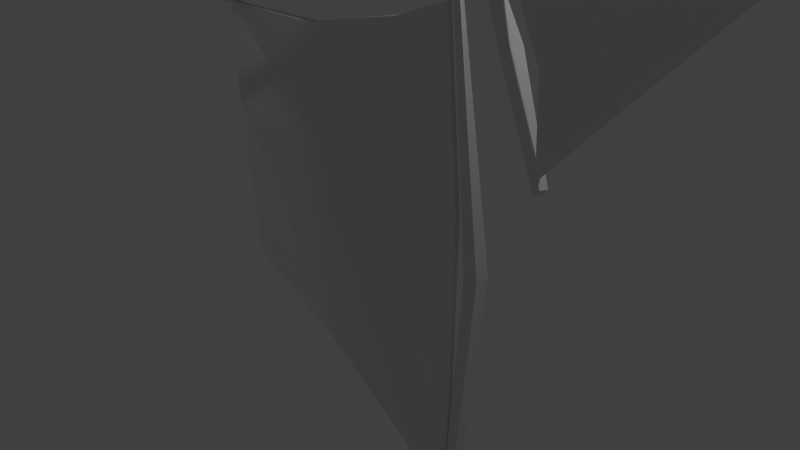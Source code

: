 # Source: windmill.blend  (saved by Blender 2.76.0; exported with 4.5.12 LTS)
import bpy
from mathutils import Matrix  # noqa: F401  (used for matrix-valued properties, if any)

bpy.ops.wm.read_factory_settings(use_empty=True)
scene = bpy.context.scene
scene.name = 'Scene'

# ---- collections
col_collection_1 = bpy.data.collections.new('Collection 1'); scene.collection.children.link(col_collection_1)

# ---- materials (node trees are filled in below, after node groups)
mat_material = bpy.data.materials.new('Material')
mat_material.alpha_threshold = 0.0
mat_material.use_transparent_shadow = False
mat_material.roughness = 0.5
mat_material.line_color = (0.0, 0.0, 0.0, 1.0)
mat_material_001 = bpy.data.materials.new('Material.001')
mat_material_001.alpha_threshold = 0.0
mat_material_001.use_transparent_shadow = False
mat_material_001.roughness = 0.5

# ---- material node trees

# ---- world
world_world = bpy.data.worlds.new('World'); scene.world = world_world
world_world.color = (0.05088, 0.05088, 0.05088)
world_world.use_sun_shadow = False
world_world.sun_shadow_jitter_overblur = 0.0
world_world.cycles.sampling_method = 'MANUAL'
world_world.cycles.sample_map_resolution = 256

# ---- cameras
cam_camera = bpy.data.cameras.new('Camera')
cam_camera.clip_end = 100.0
cam_camera.lens = 35.0
cam_camera.sensor_width = 32.0
cam_camera.sensor_height = 18.0
cam_camera.ortho_scale = 7.314
cam_camera.dof.focus_distance = 0.0
cam_camera.dof.aperture_fstop = 128.0

# ---- lights
light_lamp = bpy.data.lights.new('Lamp', 'POINT')
light_lamp.transmission_factor = 0.0
light_lamp.cutoff_distance = 30.0
light_lamp.energy = 100.0
light_lamp.shadow_buffer_clip_start = 1.001
light_lamp.shadow_soft_size = 0.1
light_lamp.shadow_maximum_resolution = 0.006
light_lamp.use_absolute_resolution = True
light_lamp.cycles.use_multiple_importance_sampling = False

# ---- meshes
me_cube = bpy.data.meshes.new('Cube')
me_cube.from_pydata([(3.472, -16.57, 0.8144), (3.407, -16.46, 0.7898), (3.495, -15.37, 0.8108), (3.429, -15.25, 0.7862), (1.704, -1.39, 1.45), (1.665, -1.321, 1.435), (1.718, -0.6539, 1.448), (1.678, -0.5851, 1.433), (2.454, -5.002, 1.076), (2.569, -5.202, 1.12), (2.414, -7.141, 1.083), (2.529, -7.341, 1.126), (6.95, -12.86, 2.96), (1.407, -1.151, 1.333), (6.96, -11.14, 2.964), (1.428, -0.3609, 1.332), (6.868, -12.86, 2.993), (1.374, -0.954, 1.35), (6.878, -11.15, 2.996), (1.394, -0.1635, 1.349), (4.118, -4.506, 2.184), (4.135, -1.736, 2.189), (4.002, -1.751, 2.241), (3.985, -4.52, 2.236), (6.902, -11.34, 2.957), (6.897, -12.26, 2.955), (5.517, -21.59, 1.576), (5.529, -19.6, 1.58), (1.796, -1.013, 1.425), (1.79, -1.961, 1.423), (3.396, -16.1, 0.8332), (3.401, -15.36, 0.8346), (6.518, -11.19, 2.591), (6.506, -13.18, 2.587), (2.369, -2.27, 1.318), (2.357, -4.257, 1.314), (6.004, -14.75, 2.062), (5.992, -16.73, 2.058), (3.049, -8.232, 1.106), (3.037, -10.22, 1.102), (3.662, -2.486, 1.985), (3.656, -3.423, 1.983), (4.162, -18.7, 1.101), (4.169, -17.51, 1.104), (3.874, -5.507, 1.78), (3.862, -7.493, 1.776), (4.121, -10.59, 1.452), (4.109, -12.58, 1.448), (1.996, -16.74, 2.211), (2.088, -16.63, 2.201), (1.996, -15.53, 2.22), (2.088, -15.42, 2.209), (1.011, -1.554, 1.401), (1.067, -1.485, 1.395), (1.012, -0.8182, 1.406), (1.068, -0.7493, 1.4), (1.707, -5.166, 1.787), (1.544, -5.366, 1.805), (1.706, -7.305, 1.772), (1.543, -7.505, 1.79), (-5.145, -13.02, 2.433), (1.444, -1.316, 1.355), (-5.159, -11.3, 2.434), (1.438, -0.5252, 1.362), (-5.199, -13.03, 2.394), (1.413, -1.118, 1.338), (-5.212, -11.31, 2.396), (1.407, -0.3278, 1.345), (-1.925, -4.67, 1.86), (-1.947, -1.901, 1.863), (-2.032, -1.915, 1.8), (-2.011, -4.684, 1.797), (-5.117, -11.51, 2.419), (-5.109, -12.43, 2.418), (-0.865, -21.75, 2.544), (-0.8804, -19.77, 2.546), (1.041, -1.177, 1.44), (1.048, -2.126, 1.439), (1.976, -16.27, 2.18), (1.97, -15.53, 2.181), (-3.984, -11.36, 2.447), (-3.968, -13.34, 2.445), (1.095, -2.434, 1.662), (1.111, -4.421, 1.66), (-2.361, -14.91, 2.5), (-2.345, -16.9, 2.498), (1.388, -8.396, 1.961), (1.403, -10.38, 1.959), (-1.21, -2.65, 1.798), (-1.203, -3.588, 1.797), (0.9503, -18.86, 2.311), (0.941, -17.67, 2.313), (-0.7468, -5.671, 1.947), (-0.7314, -7.657, 1.945), (0.02824, -10.76, 2.157), (0.04364, -12.75, 2.154), (1.395, -30.26, 1.347), (1.395, -30.26, 1.364), (1.381, -0.07562, 1.337), (1.381, -0.07562, 1.363), (1.449, -30.26, 1.347), (1.449, -30.26, 1.364), (1.463, -0.07562, 1.337), (1.463, -0.07562, 1.363), (-1.091, -16.03, 1.106), (-1.102, -16.08, 1.139), (-1.114, -14.82, 1.106), (-1.126, -14.86, 1.139), (1.465, -0.9496, 1.188), (1.458, -0.975, 1.208), (1.451, -0.21, 1.188), (1.444, -0.2354, 1.208), (0.1507, -4.872, 1.229), (0.1709, -4.798, 1.17), (0.1919, -7.022, 1.229), (0.2121, -6.948, 1.17), (1.35, -1.45, -1.175), (1.402, -1.431, 1.341), (1.35, 0.2795, -1.175), (1.387, -0.6247, 1.338), (1.475, -1.45, -1.175), (1.461, -1.22, 1.339), (1.475, 0.2795, -1.175), (1.445, -0.4137, 1.337), (1.497, 1.09, 0.08135), (1.497, 3.878, 0.08135), (1.698, 3.878, 0.08135), (1.698, 1.09, 0.08135), (1.372, -0.01461, -1.156), (1.372, -0.9395, -1.156), (-0.7559, -16.22, 0.07069), (-0.7559, -14.22, 0.07069), (1.35, -0.549, 1.181), (1.35, -1.504, 1.181), (-1.0, -15.59, 1.114), (-1.0, -14.85, 1.114), (0.8187, -1.481, -0.8188), (0.8187, -3.481, -0.8188), (0.7379, -1.481, 1.101), (0.7379, -3.481, 1.101), (-0.008183, -7.301, -0.3517), (-0.008183, -9.301, -0.3517), (-0.1747, -7.301, 1.048), (-0.1747, -9.301, 1.048), (1.358, 1.934, 0.3335), (1.358, 0.9902, 0.3335), (-0.9115, -16.43, 0.7358), (-0.9115, -15.23, 0.7358), (0.7672, -1.481, 0.4046), (0.7672, -3.481, 0.4046), (-0.1143, -7.301, 0.5402), (-0.1143, -9.301, 0.5402)], [], [(1, 3, 2, 0), (8, 7, 6, 9), (7, 5, 4, 6), (10, 1, 0, 11), (11, 9, 6, 4), (10, 8, 3, 1), (5, 7, 8, 10), (0, 2, 9, 11), (5, 10, 11, 4), (3, 8, 9, 2), (20, 21, 14, 12), (21, 22, 18, 14), (22, 23, 16, 18), (23, 20, 12, 16), (12, 14, 18, 16), (17, 19, 15, 13), (17, 13, 20, 23), (19, 17, 23, 22), (15, 19, 22, 21), (13, 15, 21, 20), (36, 37, 26, 27), (38, 31, 30, 39), (40, 28, 29, 41), (47, 39, 30, 42), (42, 30, 31, 43), (46, 36, 27, 43), (40, 24, 32, 44), (41, 29, 35, 45), (28, 34, 35, 29), (24, 25, 33, 32), (44, 32, 36, 46), (45, 35, 39, 47), (34, 38, 39, 35), (32, 33, 37, 36), (33, 45, 47, 37), (34, 44, 46, 38), (25, 41, 45, 33), (28, 40, 44, 34), (38, 46, 43, 31), (26, 42, 43, 27), (37, 47, 42, 26), (24, 40, 41, 25), (49, 51, 50, 48), (56, 55, 54, 57), (55, 53, 52, 54), (58, 49, 48, 59), (59, 57, 54, 52), (58, 56, 51, 49), (53, 55, 56, 58), (48, 50, 57, 59), (53, 58, 59, 52), (51, 56, 57, 50), (68, 69, 62, 60), (69, 70, 66, 62), (70, 71, 64, 66), (71, 68, 60, 64), (60, 62, 66, 64), (65, 67, 63, 61), (65, 61, 68, 71), (67, 65, 71, 70), (63, 67, 70, 69), (61, 63, 69, 68), (84, 85, 74, 75), (86, 79, 78, 87), (88, 76, 77, 89), (95, 87, 78, 90), (90, 78, 79, 91), (94, 84, 75, 91), (88, 72, 80, 92), (89, 77, 83, 93), (76, 82, 83, 77), (72, 73, 81, 80), (92, 80, 84, 94), (93, 83, 87, 95), (82, 86, 87, 83), (80, 81, 85, 84), (81, 93, 95, 85), (82, 92, 94, 86), (73, 89, 93, 81), (76, 88, 92, 82), (86, 94, 91, 79), (74, 90, 91, 75), (85, 95, 90, 74), (72, 88, 89, 73), (97, 99, 98, 96), (99, 103, 102, 98), (103, 101, 100, 102), (101, 97, 96, 100), (96, 98, 102, 100), (101, 103, 99, 97), (105, 107, 106, 104), (112, 111, 110, 113), (111, 109, 108, 110), (114, 105, 104, 115), (115, 113, 110, 108), (114, 112, 107, 105), (109, 111, 112, 114), (104, 106, 113, 115), (109, 114, 115, 108), (107, 112, 113, 106), (124, 125, 118, 116), (125, 126, 122, 118), (126, 127, 120, 122), (127, 124, 116, 120), (116, 118, 122, 120), (121, 123, 119, 117), (121, 117, 124, 127), (123, 121, 127, 126), (119, 123, 126, 125), (117, 119, 125, 124), (140, 141, 130, 131), (142, 135, 134, 143), (144, 132, 133, 145), (151, 143, 134, 146), (146, 134, 135, 147), (150, 140, 131, 147), (144, 128, 136, 148), (145, 133, 139, 149), (132, 138, 139, 133), (128, 129, 137, 136), (148, 136, 140, 150), (149, 139, 143, 151), (138, 142, 143, 139), (136, 137, 141, 140), (137, 149, 151, 141), (138, 148, 150, 142), (129, 145, 149, 137), (132, 144, 148, 138), (142, 150, 147, 135), (130, 146, 147, 131), (141, 151, 146, 130), (128, 144, 145, 129)])
me_cube.polygons.foreach_set('material_index', [0, 0, 0, 0, 0, 0, 0, 0, 0, 0, 0, 0, 0, 0, 0, 0, 0, 0, 0, 0, 1, 1, 1, 1, 1, 1, 1, 1, 1, 1, 1, 1, 1, 1, 1, 1, 1, 1, 1, 1, 1, 1, 0, 0, 0, 0, 0, 0, 0, 0, 0, 0, 0, 0, 0, 0, 0, 0, 0, 0, 0, 0, 1, 1, 0, 1, 0, 1, 1, 1, 1, 1, 1, 1, 1, 1, 1, 1, 1, 1, 1, 0, 1, 1, 0, 0, 0, 0, 0, 0, 0, 0, 0, 0, 0, 0, 0, 0, 0, 0, 0, 0, 0, 0, 0, 0, 0, 0, 0, 0, 1, 0, 1, 1, 1, 1, 1, 1, 0, 1, 1, 1, 0, 1, 1, 1, 1, 1, 1, 1, 1, 1])
_uv = me_cube.uv_layers.new(name='UVMap')
_uv.uv.foreach_set('vector', [0.0, 0.0, 0.0, 0.0, 0.0, 0.0, 0.0, 0.0, 0.0, 0.0, 0.0, 0.0, 0.0, 0.0, 0.0, 0.0, 0.0, 0.0, 0.0, 0.0, 0.0, 0.0, 0.0, 0.0, 0.0, 0.0, 0.0, 0.0, 0.0, 0.0, 0.0, 0.0, 0.0, 0.0, 0.0, 0.0, 0.0, 0.0, 0.0, 0.0, 0.0, 0.0, 0.0, 0.0, 0.0, 0.0, 0.0, 0.0, 0.0, 0.0, 0.0, 0.0, 0.0, 0.0, 0.0, 0.0, 0.0, 0.0, 0.0, 0.0, 0.0, 0.0, 0.0, 0.0, 0.0, 0.0, 0.0, 0.0, 0.0, 0.0, 0.0, 0.0, 0.0, 0.0, 0.0, 0.0, 0.0, 0.0, 0.0, 0.0, 0.0, 0.0, 0.0, 0.0, 0.0, 0.0, 0.0, 0.0, 0.0, 0.0, 0.0, 0.0, 0.0, 0.0, 0.0, 0.0, 0.0, 0.0, 0.0, 0.0, 0.0, 0.0, 0.0, 0.0, 0.0, 0.0, 0.0, 0.0, 0.0, 0.0, 0.0, 0.0, 0.0, 0.0, 0.0, 0.0, 0.0, 0.0, 0.0, 0.0, 0.0, 0.0, 0.0, 0.0, 0.0, 0.0, 0.0, 0.0, 0.0, 0.0, 0.0, 0.0, 0.0, 0.0, 0.0, 0.0, 0.0, 0.0, 0.0, 0.0, 0.0, 0.0, 0.0, 0.0, 0.0, 0.0, 0.0, 0.0, 0.0, 0.0, 0.0, 0.0, 0.0, 0.0, 0.0, 0.0, 0.0, 0.0, 0.0, 0.0, 0.0, 0.0, 1.0, 0.0, 1.0, 1.0, 0.0, 1.0, 0.0, 0.0, 1.0, 0.0, 1.0, 1.0, 0.0, 1.0, 0.0, 0.0, 1.0, 0.0, 1.0, 1.0, 0.0, 1.0, 0.0, 0.0, 1.0, 0.0, 1.0, 1.0, 0.0, 1.0, 0.0, 0.0, 1.0, 0.0, 1.0, 1.0, 0.0, 1.0, 0.0, 0.0, 1.0, 0.0, 1.0, 1.0, 0.0, 1.0, 0.0, 0.0, 1.0, 0.0, 1.0, 1.0, 0.0, 1.0, 0.0, 0.0, 1.0, 0.0, 1.0, 1.0, 0.0, 1.0, 0.0, 0.0, 1.0, 0.0, 1.0, 1.0, 0.0, 1.0, 0.0, 0.0, 1.0, 0.0, 1.0, 1.0, 0.0, 1.0, 0.0, 0.0, 1.0, 0.0, 1.0, 1.0, 0.0, 1.0, 0.0, 0.0, 1.0, 0.0, 1.0, 1.0, 0.0, 1.0, 0.0, 0.0, 1.0, 0.0, 1.0, 1.0, 0.0, 1.0, 0.0, 0.0, 1.0, 0.0, 1.0, 1.0, 0.0, 1.0, 0.0, 0.0, 1.0, 0.0, 1.0, 1.0, 0.0, 1.0, 0.0, 0.0, 1.0, 0.0, 1.0, 1.0, 0.0, 1.0, 0.0, 0.0, 1.0, 0.0, 1.0, 1.0, 0.0, 1.0, 0.0, 0.0, 1.0, 0.0, 1.0, 1.0, 0.0, 1.0, 0.0, 0.0, 1.0, 0.0, 1.0, 1.0, 0.0, 1.0, 0.0, 0.0, 1.0, 0.0, 1.0, 1.0, 0.0, 1.0, 0.0, 0.0, 1.0, 0.0, 1.0, 1.0, 0.0, 1.0, 0.0, 0.0, 1.0, 0.0, 1.0, 1.0, 0.0, 1.0, 0.0, 0.0, 0.0, 0.0, 0.0, 0.0, 0.0, 0.0, 0.0, 0.0, 0.0, 0.0, 0.0, 0.0, 0.0, 0.0, 0.0, 0.0, 0.0, 0.0, 0.0, 0.0, 0.0, 0.0, 0.0, 0.0, 0.0, 0.0, 0.0, 0.0, 0.0, 0.0, 0.0, 0.0, 0.0, 0.0, 0.0, 0.0, 0.0, 0.0, 0.0, 0.0, 0.0, 0.0, 0.0, 0.0, 0.0, 0.0, 0.0, 0.0, 0.0, 0.0, 0.0, 0.0, 0.0, 0.0, 0.0, 0.0, 0.0, 0.0, 0.0, 0.0, 0.0, 0.0, 0.0, 0.0, 0.0, 0.0, 0.0, 0.0, 0.0, 0.0, 0.0, 0.0, 0.0, 0.0, 0.0, 0.0, 0.0, 0.0, 0.0, 0.0, 0.0, 0.0, 0.0, 0.0, 0.0, 0.0, 0.0, 0.0, 0.0, 0.0, 0.0, 0.0, 0.0, 0.0, 0.0, 0.0, 0.0, 0.0, 0.0, 0.0, 0.0, 0.0, 0.0, 0.0, 0.0, 0.0, 0.0, 0.0, 0.0, 0.0, 0.0, 0.0, 0.0, 0.0, 0.0, 0.0, 0.0, 0.0, 0.0, 0.0, 0.0, 0.0, 0.0, 0.0, 0.0, 0.0, 0.0, 0.0, 0.0, 0.0, 0.0, 0.0, 0.0, 0.0, 0.0, 0.0, 0.0, 0.0, 0.0, 0.0, 0.0, 0.0, 0.0, 0.0, 0.0, 0.0, 0.0, 0.0, 0.0, 0.0, 0.0, 0.0, 0.0, 0.0, 0.0, 0.0, 0.0, 0.0, 0.0, 0.0, 1.0, 0.0, 1.0, 1.0, 0.0, 1.0, 0.0, 0.0, 1.0, 0.0, 1.0, 1.0, 0.0, 1.0, 0.0, 0.0, 0.0, 0.0, 0.0, 0.0, 0.0, 0.0, 0.0, 0.0, 1.0, 0.0, 1.0, 1.0, 0.0, 1.0, 0.0, 0.0, 0.0, 0.0, 0.0, 0.0, 0.0, 0.0, 0.0, 0.0, 1.0, 0.0, 1.0, 1.0, 0.0, 1.0, 0.0, 0.0, 1.0, 0.0, 1.0, 1.0, 0.0, 1.0, 0.0, 0.0, 1.0, 0.0, 1.0, 1.0, 0.0, 1.0, 0.0, 0.0, 1.0, 0.0, 1.0, 1.0, 0.0, 1.0, 0.0, 0.0, 1.0, 0.0, 1.0, 1.0, 0.0, 1.0, 0.0, 0.0, 1.0, 0.0, 1.0, 1.0, 0.0, 1.0, 0.0, 0.0, 1.0, 0.0, 1.0, 1.0, 0.0, 1.0, 0.0, 0.0, 1.0, 0.0, 1.0, 1.0, 0.0, 1.0, 0.0, 0.0, 1.0, 0.0, 1.0, 1.0, 0.0, 1.0, 0.0, 0.0, 1.0, 0.0, 1.0, 1.0, 0.0, 1.0, 0.0, 0.0, 1.0, 0.0, 1.0, 1.0, 0.0, 1.0, 0.0, 0.0, 1.0, 0.0, 1.0, 1.0, 0.0, 1.0, 0.0, 0.0, 1.0, 0.0, 1.0, 1.0, 0.0, 1.0, 0.0, 0.0, 1.0, 0.0, 1.0, 1.0, 0.0, 1.0, 0.0, 0.0, 0.0, 0.0, 0.0, 0.0, 0.0, 0.0, 0.0, 0.0, 1.0, 0.0, 1.0, 1.0, 0.0, 1.0, 0.0, 0.0, 1.0, 0.0, 1.0, 1.0, 0.0, 1.0, 0.0, 0.0, 0.0, 0.0, 0.0, 0.0, 0.0, 0.0, 0.0, 0.0, 0.0, 0.0, 0.0, 0.0, 0.0, 0.0, 0.0, 0.0, 0.0, 0.0, 0.0, 0.0, 0.0, 0.0, 0.0, 0.0, 0.0, 0.0, 0.0, 0.0, 0.0, 0.0, 0.0, 0.0, 0.0, 0.0, 0.0, 0.0, 0.0, 0.0, 0.0, 0.0, 0.0, 0.0, 0.0, 0.0, 0.0, 0.0, 0.0, 0.0, 0.0, 0.0, 0.0, 0.0, 0.0, 0.0, 0.0, 0.0, 0.0, 0.0, 0.0, 0.0, 0.0, 0.0, 0.0, 0.0, 0.0, 0.0, 0.0, 0.0, 0.0, 0.0, 0.0, 0.0, 0.0, 0.0, 0.0, 0.0, 0.0, 0.0, 0.0, 0.0, 0.0, 0.0, 0.0, 0.0, 0.0, 0.0, 0.0, 0.0, 0.0, 0.0, 0.0, 0.0, 0.0, 0.0, 0.0, 0.0, 0.0, 0.0, 0.0, 0.0, 0.0, 0.0, 0.0, 0.0, 0.0, 0.0, 0.0, 0.0, 0.0, 0.0, 0.0, 0.0, 0.0, 0.0, 0.0, 0.0, 0.0, 0.0, 0.0, 0.0, 0.0, 0.0, 0.0, 0.0, 0.0, 0.0, 0.0, 0.0, 0.0, 0.0, 0.0, 0.0, 0.0, 0.0, 0.0, 0.0, 0.0, 0.0, 0.0, 0.0, 0.0, 0.0, 0.0, 0.0, 0.0, 0.0, 0.0, 0.0, 0.0, 0.0, 0.0, 0.0, 0.0, 0.0, 0.0, 0.0, 0.0, 0.0, 0.0, 0.0, 0.0, 0.0, 0.0, 0.0, 0.0, 0.0, 0.0, 0.0, 0.0, 0.0, 0.0, 0.0, 0.0, 0.0, 0.0, 0.0, 0.0, 0.0, 0.0, 0.0, 0.0, 0.0, 0.0, 0.0, 0.0, 0.0, 0.0, 0.0, 0.0, 0.0, 0.0, 0.0, 0.0, 0.0, 0.0, 0.0, 0.0, 0.0, 0.0, 0.0, 0.0, 0.0, 0.0, 0.0, 0.0, 0.0, 0.0, 0.0, 1.0, 0.0, 1.0, 1.0, 0.0, 1.0, 0.0, 0.0, 0.0, 0.0, 0.0, 0.0, 0.0, 0.0, 0.0, 0.0, 1.0, 0.0, 1.0, 1.0, 0.0, 1.0, 0.0, 0.0, 1.0, 0.0, 1.0, 1.0, 0.0, 1.0, 0.0, 0.0, 1.0, 0.0, 1.0, 1.0, 0.0, 1.0, 0.0, 0.0, 1.0, 0.0, 1.0, 1.0, 0.0, 1.0, 0.0, 0.0, 1.0, 0.0, 1.0, 1.0, 0.0, 1.0, 0.0, 0.0, 1.0, 0.0, 1.0, 1.0, 0.0, 1.0, 0.0, 0.0, 0.0, 0.0, 0.0, 0.0, 0.0, 0.0, 0.0, 0.0, 1.0, 0.0, 1.0, 1.0, 0.0, 1.0, 0.0, 0.0, 1.0, 0.0, 1.0, 1.0, 0.0, 1.0, 0.0, 0.0, 1.0, 0.0, 1.0, 1.0, 0.0, 1.0, 0.0, 0.0, 0.0, 0.0, 0.0, 0.0, 0.0, 0.0, 0.0, 0.0, 1.0, 0.0, 1.0, 1.0, 0.0, 1.0, 0.0, 0.0, 1.0, 0.0, 1.0, 1.0, 0.0, 1.0, 0.0, 0.0, 1.0, 0.0, 1.0, 1.0, 0.0, 1.0, 0.0, 0.0, 1.0, 0.0, 1.0, 1.0, 0.0, 1.0, 0.0, 0.0, 1.0, 0.0, 1.0, 1.0, 0.0, 1.0, 0.0, 0.0, 1.0, 0.0, 1.0, 1.0, 0.0, 1.0, 0.0, 0.0, 1.0, 0.0, 1.0, 1.0, 0.0, 1.0, 0.0, 0.0, 1.0, 0.0, 1.0, 1.0, 0.0, 1.0, 0.0, 0.0, 1.0, 0.0, 1.0, 1.0, 0.0, 1.0])
me_cube.materials.append(mat_material)
me_cube.materials.append(mat_material_001)
me_cube.use_remesh_preserve_volume = False
me_cube.use_remesh_preserve_attributes = False
me_cube.use_mirror_vertex_groups = False
me_cube.update()

# ---- objects
ob_cube = bpy.data.objects.new('Cube', me_cube)
ob_lamp = bpy.data.objects.new('Lamp', light_lamp)
ob_camera = bpy.data.objects.new('Camera', cam_camera)

# ---- transforms, parenting, visibility, modifiers, constraints
ob_cube.location = (0.0, 0.0, 0.0)
ob_cube.scale = (1.0, 0.07239, 2.922)
ob_cube.lock_rotations_4d = False
ob_cube.empty_display_type = 'ARROWS'
ob_cube.lineart.crease_threshold = 0.0
ob_lamp.location = (4.076, 1.005, 5.904)
ob_lamp.rotation_euler = (0.6503, 0.05522, 1.866)
ob_lamp.lock_rotations_4d = False
ob_lamp.empty_display_type = 'ARROWS'
ob_lamp.color = (0.0, 0.0, 0.0, 0.0)
ob_lamp.lineart.crease_threshold = 0.0
ob_camera.location = (7.481, -6.508, 5.344)
ob_camera.rotation_euler = (1.109, 0.01082, 0.8149)
ob_camera.lock_rotations_4d = False
ob_camera.empty_display_type = 'ARROWS'
ob_camera.color = (0.0, 0.0, 0.0, 0.0)
ob_camera.display_type = 'WIRE'
ob_camera.lineart.crease_threshold = 0.0

# ---- collection membership
col_collection_1.objects.link(ob_cube)
col_collection_1.objects.link(ob_lamp)
col_collection_1.objects.link(ob_camera)

# ---- scene / render settings (as saved in the file)
scene.camera = ob_camera
scene.frame_start = 1; scene.frame_end = 250; scene.frame_set(2)
scene.render.engine = 'BLENDER_EEVEE_NEXT'
scene.render.resolution_percentage = 50
scene.render.dither_intensity = 0.0
scene.cycles.use_denoising = False
scene.cycles.samples = 10
scene.cycles.sampling_pattern = 'TABULATED_SOBOL'
scene.cycles.light_sampling_threshold = 0.0
scene.cycles.use_adaptive_sampling = False
scene.cycles.use_light_tree = False
scene.cycles.blur_glossy = 0.0
scene.cycles.pixel_filter_type = 'GAUSSIAN'
scene.cycles.sample_clamp_indirect = 0.0
scene.view_settings.view_transform = 'Standard'
bpy.context.view_layer.update()
